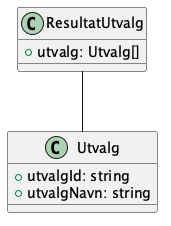

The diagram above was rendered by PlantUML. Its source (embedded in the PNG):
@startuml
class ResultatUtvalg {
    +utvalg: Utvalg[]
}

ResultatUtvalg -- Utvalg

class Utvalg {
    +utvalgId: string
    +utvalgNavn: string
}

@enduml